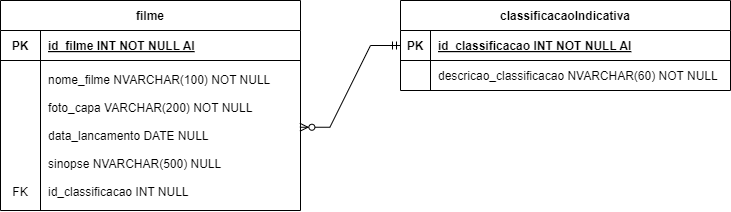

The diagram above was exported from draw.io. Its source (the exported page's mxGraphModel, read from the mxfile embedded in the PNG):
<mxGraphModel dx="1426" dy="596" grid="1" gridSize="10" guides="1" tooltips="1" connect="1" arrows="1" fold="1" page="1" pageScale="1" pageWidth="850" pageHeight="1100" math="0" shadow="0" extFonts="Permanent Marker^https://fonts.googleapis.com/css?family=Permanent+Marker">
  <root>
    <mxCell id="0" />
    <mxCell id="1" parent="0" />
    <mxCell id="C-vyLk0tnHw3VtMMgP7b-2" value="classificacaoIndicativa" style="shape=table;startSize=30;container=1;collapsible=1;childLayout=tableLayout;fixedRows=1;rowLines=0;fontStyle=1;align=center;resizeLast=1;" parent="1" vertex="1">
      <mxGeometry x="460" y="140" width="330" height="90" as="geometry">
        <mxRectangle x="450" y="120" width="80" height="30" as="alternateBounds" />
      </mxGeometry>
    </mxCell>
    <mxCell id="C-vyLk0tnHw3VtMMgP7b-3" value="" style="shape=partialRectangle;collapsible=0;dropTarget=0;pointerEvents=0;fillColor=none;points=[[0,0.5],[1,0.5]];portConstraint=eastwest;top=0;left=0;right=0;bottom=1;" parent="C-vyLk0tnHw3VtMMgP7b-2" vertex="1">
      <mxGeometry y="30" width="330" height="30" as="geometry" />
    </mxCell>
    <mxCell id="C-vyLk0tnHw3VtMMgP7b-4" value="PK" style="shape=partialRectangle;overflow=hidden;connectable=0;fillColor=none;top=0;left=0;bottom=0;right=0;fontStyle=1;" parent="C-vyLk0tnHw3VtMMgP7b-3" vertex="1">
      <mxGeometry width="30" height="30" as="geometry">
        <mxRectangle width="30" height="30" as="alternateBounds" />
      </mxGeometry>
    </mxCell>
    <mxCell id="C-vyLk0tnHw3VtMMgP7b-5" value="id_classificacao INT NOT NULL AI" style="shape=partialRectangle;overflow=hidden;connectable=0;fillColor=none;top=0;left=0;bottom=0;right=0;align=left;spacingLeft=6;fontStyle=5;" parent="C-vyLk0tnHw3VtMMgP7b-3" vertex="1">
      <mxGeometry x="30" width="300" height="30" as="geometry">
        <mxRectangle width="300" height="30" as="alternateBounds" />
      </mxGeometry>
    </mxCell>
    <mxCell id="C-vyLk0tnHw3VtMMgP7b-6" value="" style="shape=partialRectangle;collapsible=0;dropTarget=0;pointerEvents=0;fillColor=none;points=[[0,0.5],[1,0.5]];portConstraint=eastwest;top=0;left=0;right=0;bottom=0;" parent="C-vyLk0tnHw3VtMMgP7b-2" vertex="1">
      <mxGeometry y="60" width="330" height="30" as="geometry" />
    </mxCell>
    <mxCell id="C-vyLk0tnHw3VtMMgP7b-7" value="" style="shape=partialRectangle;overflow=hidden;connectable=0;fillColor=none;top=0;left=0;bottom=0;right=0;" parent="C-vyLk0tnHw3VtMMgP7b-6" vertex="1">
      <mxGeometry width="30" height="30" as="geometry">
        <mxRectangle width="30" height="30" as="alternateBounds" />
      </mxGeometry>
    </mxCell>
    <mxCell id="C-vyLk0tnHw3VtMMgP7b-8" value="descricao_classificacao NVARCHAR(60) NOT NULL" style="shape=partialRectangle;overflow=hidden;connectable=0;fillColor=none;top=0;left=0;bottom=0;right=0;align=left;spacingLeft=6;" parent="C-vyLk0tnHw3VtMMgP7b-6" vertex="1">
      <mxGeometry x="30" width="300" height="30" as="geometry">
        <mxRectangle width="300" height="30" as="alternateBounds" />
      </mxGeometry>
    </mxCell>
    <mxCell id="C-vyLk0tnHw3VtMMgP7b-23" value="filme" style="shape=table;startSize=30;container=1;collapsible=1;childLayout=tableLayout;fixedRows=1;rowLines=0;fontStyle=1;align=center;resizeLast=1;" parent="1" vertex="1">
      <mxGeometry x="60" y="140" width="300" height="210" as="geometry" />
    </mxCell>
    <mxCell id="C-vyLk0tnHw3VtMMgP7b-24" value="" style="shape=partialRectangle;collapsible=0;dropTarget=0;pointerEvents=0;fillColor=none;points=[[0,0.5],[1,0.5]];portConstraint=eastwest;top=0;left=0;right=0;bottom=1;" parent="C-vyLk0tnHw3VtMMgP7b-23" vertex="1">
      <mxGeometry y="30" width="300" height="30" as="geometry" />
    </mxCell>
    <mxCell id="C-vyLk0tnHw3VtMMgP7b-25" value="PK" style="shape=partialRectangle;overflow=hidden;connectable=0;fillColor=none;top=0;left=0;bottom=0;right=0;fontStyle=1;" parent="C-vyLk0tnHw3VtMMgP7b-24" vertex="1">
      <mxGeometry width="40" height="30" as="geometry">
        <mxRectangle width="40" height="30" as="alternateBounds" />
      </mxGeometry>
    </mxCell>
    <mxCell id="C-vyLk0tnHw3VtMMgP7b-26" value="id_filme INT NOT NULL AI" style="shape=partialRectangle;overflow=hidden;connectable=0;fillColor=none;top=0;left=0;bottom=0;right=0;align=left;spacingLeft=6;fontStyle=5;" parent="C-vyLk0tnHw3VtMMgP7b-24" vertex="1">
      <mxGeometry x="40" width="260" height="30" as="geometry">
        <mxRectangle width="260" height="30" as="alternateBounds" />
      </mxGeometry>
    </mxCell>
    <mxCell id="C-vyLk0tnHw3VtMMgP7b-27" value="" style="shape=partialRectangle;collapsible=0;dropTarget=0;pointerEvents=0;fillColor=none;points=[[0,0.5],[1,0.5]];portConstraint=eastwest;top=0;left=0;right=0;bottom=0;" parent="C-vyLk0tnHw3VtMMgP7b-23" vertex="1">
      <mxGeometry y="60" width="300" height="150" as="geometry" />
    </mxCell>
    <mxCell id="C-vyLk0tnHw3VtMMgP7b-28" value="&#10;&#10;&#10;&#10;&#10;&#10;&#10;&#10;FK" style="shape=partialRectangle;overflow=hidden;connectable=0;fillColor=none;top=0;left=0;bottom=0;right=0;" parent="C-vyLk0tnHw3VtMMgP7b-27" vertex="1">
      <mxGeometry width="40" height="150" as="geometry">
        <mxRectangle width="40" height="150" as="alternateBounds" />
      </mxGeometry>
    </mxCell>
    <mxCell id="C-vyLk0tnHw3VtMMgP7b-29" value="nome_filme NVARCHAR(100) NOT NULL&#10;&#10;foto_capa VARCHAR(200) NOT NULL&#10;&#10;data_lancamento DATE NULL&#10;&#10;sinopse NVARCHAR(500) NULL&#10;&#10;id_classificacao INT NULL" style="shape=partialRectangle;overflow=hidden;connectable=0;fillColor=none;top=0;left=0;bottom=0;right=0;align=left;spacingLeft=6;" parent="C-vyLk0tnHw3VtMMgP7b-27" vertex="1">
      <mxGeometry x="40" width="260" height="150" as="geometry">
        <mxRectangle width="260" height="150" as="alternateBounds" />
      </mxGeometry>
    </mxCell>
    <mxCell id="Hmmz0Cr7RBnPivsTUZZy-6" value="" style="edgeStyle=entityRelationEdgeStyle;fontSize=12;html=1;endArrow=ERzeroToMany;startArrow=ERmandOne;rounded=0;exitX=0;exitY=0.5;exitDx=0;exitDy=0;entryX=0.998;entryY=0.445;entryDx=0;entryDy=0;entryPerimeter=0;" edge="1" parent="1" source="C-vyLk0tnHw3VtMMgP7b-3" target="C-vyLk0tnHw3VtMMgP7b-27">
      <mxGeometry width="100" height="100" relative="1" as="geometry">
        <mxPoint x="450" y="360" as="sourcePoint" />
        <mxPoint x="430" y="300" as="targetPoint" />
      </mxGeometry>
    </mxCell>
  </root>
</mxGraphModel>